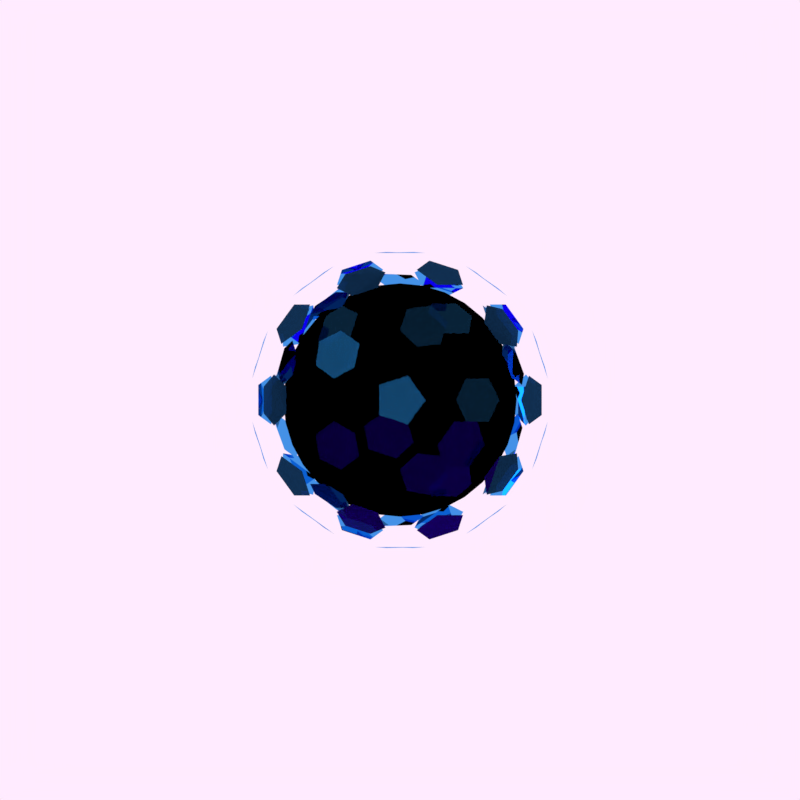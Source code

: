 # Source: sphereRotate.blend  (saved by Blender 2.79.0; exported with 4.5.12 LTS)
import bpy
from mathutils import Matrix  # noqa: F401  (used for matrix-valued properties, if any)

bpy.ops.wm.read_factory_settings(use_empty=True)
scene = bpy.context.scene
scene.name = 'Scene'

# ---- collections
col_collection_1 = bpy.data.collections.new('Collection 1'); scene.collection.children.link(col_collection_1)
col_collection_2 = bpy.data.collections.new('Collection 2'); scene.collection.children.link(col_collection_2)
col_collection_2.hide_render = True
col_collection_2.hide_viewport = True

# ---- images (referenced by path relative to the original .blend; pixels are not part of the script)
import os
ASSET_DIR = os.environ.get("B2B_ASSET_DIR", "")  # directory of the original .blend (textures are referenced by path, not embedded)
HERE = os.path.dirname(os.path.abspath(__file__))  # packed textures are extracted next to this script under _unpacked/

def load_image(name, relpath, width, height, colorspace="sRGB"):
    """Load a texture the original file referenced (path relative to the .blend, or extracted next to this script)."""
    p = next((c for c in (os.path.join(HERE, relpath), os.path.join(ASSET_DIR, relpath)) if relpath and os.path.exists(c)), "")
    if p:
        img = bpy.data.images.load(p, check_existing=True)
        img.name = name
    else:  # same state as the original file: an image datablock whose file is absent (Cycles renders it pink)
        img = bpy.data.images.new(name, width, height)
        img.source = "FILE"
        img.filepath = "//" + (relpath or name)
    img.colorspace_settings.name = colorspace
    return img
img_nebulabackground_png = load_image('NebulaBackground.png', 'NebulaBackground.png', 1024, 1024, 'sRGB')

# ---- materials (node trees are filled in below, after node groups)
mat_material_001 = bpy.data.materials.new('Material.001')
mat_material_001.alpha_threshold = 0.0
mat_material_001.roughness = 0.5
mat_material_006 = bpy.data.materials.new('Material.006')
mat_material_006.alpha_threshold = 0.0
mat_material_006.roughness = 0.5
mat_material_005 = bpy.data.materials.new('Material.005')
mat_material_005.alpha_threshold = 0.0
mat_material_005.roughness = 0.5
mat_material = bpy.data.materials.new('Material')
mat_material.alpha_threshold = 0.0
mat_material.roughness = 0.5
mat_material_009 = bpy.data.materials.new('Material.009')
mat_material_009.alpha_threshold = 0.0
mat_material_009.roughness = 0.5
mat_material_011 = bpy.data.materials.new('Material.011')
mat_material_011.alpha_threshold = 0.0
mat_material_011.roughness = 0.5
mat_material_010 = bpy.data.materials.new('Material.010')
mat_material_010.alpha_threshold = 0.0
mat_material_010.roughness = 0.5
mat_material_014 = bpy.data.materials.new('Material.014')
mat_material_014.alpha_threshold = 0.0
mat_material_014.roughness = 0.5
mat_material_013 = bpy.data.materials.new('Material.013')
mat_material_013.alpha_threshold = 0.0
mat_material_013.roughness = 0.5

# ---- material node trees
mat_material_001.use_nodes = True; mat_material_001.node_tree.nodes.clear()
_N = mat_material_001.node_tree.nodes; _L = mat_material_001.node_tree.links
n0 = _N.new('ShaderNodeOutputMaterial'); n0.name = 'Material Output'; n0.location = (300, 300)
n1 = _N.new('ShaderNodeEmission'); n1.name = 'Emission'; n1.location = (10, 300)
n1.inputs[0].default_value = (0.0, 0.0, 0.0, 1.0)
_L.new(n1.outputs[0], n0.inputs[0])
n0.is_active_output = True
mat_material_006.use_nodes = True; mat_material_006.node_tree.nodes.clear()
_N = mat_material_006.node_tree.nodes; _L = mat_material_006.node_tree.links
n0 = _N.new('ShaderNodeOutputMaterial'); n0.name = 'Material Output'; n0.location = (300, 300)
n1 = _N.new('ShaderNodeBackground'); n1.name = 'Background'; n1.location = (10, 300)
n1.inputs[0].default_value = (1.0, 0.8322, 0.9972, 1.0)
_L.new(n1.outputs[0], n0.inputs[0])
n0.is_active_output = True
mat_material_005.use_nodes = True; mat_material_005.node_tree.nodes.clear()
_N = mat_material_005.node_tree.nodes; _L = mat_material_005.node_tree.links
n0 = _N.new('ShaderNodeOutputMaterial'); n0.name = 'Material Output'; n0.location = (300, 300)
n1 = _N.new('ShaderNodeBsdfDiffuse'); n1.name = 'Diffuse BSDF'; n1.location = (10, 300)
n2 = _N.new('ShaderNodeTexImage'); n2.name = 'Image Texture'; n2.location = (-180, 300)
n2.width = 140
n2.image = img_nebulabackground_png
_L.new(n1.outputs[0], n0.inputs[0])
_L.new(n2.outputs[0], n1.inputs[0])
n0.is_active_output = True
mat_material.use_nodes = True; mat_material.node_tree.nodes.clear()
_N = mat_material.node_tree.nodes; _L = mat_material.node_tree.links
n0 = _N.new('ShaderNodeOutputMaterial'); n0.name = 'Material Output'; n0.location = (300, 300)
n1 = _N.new('ShaderNodeMixShader'); n1.name = 'Mix Shader'; n1.location = (10, 300)
n1.inputs[0].default_value = 0.0
n2 = _N.new('ShaderNodeBsdfTransparent'); n2.name = 'Transparent BSDF'; n2.location = (-180, 100)
n3 = _N.new('ShaderNodeBsdfGlass'); n3.name = 'Glass BSDF'; n3.location = (-190, 200)
n3.distribution = 'BECKMANN'
n3.inputs[0].default_value = (0.05864, 0.3409, 0.8, 1.0)
n3.inputs[2].default_value = 1.45
_L.new(n1.outputs[0], n0.inputs[0])
_L.new(n2.outputs[0], n1.inputs[2])
_L.new(n3.outputs[0], n1.inputs[1])
n0.is_active_output = True
mat_material_009.use_nodes = True; mat_material_009.node_tree.nodes.clear()
_N = mat_material_009.node_tree.nodes; _L = mat_material_009.node_tree.links
n0 = _N.new('ShaderNodeOutputMaterial'); n0.name = 'Material Output'; n0.location = (300, 300)
n1 = _N.new('ShaderNodeBackground'); n1.name = 'Background'; n1.location = (10, 300)
n1.inputs[0].default_value = (1.0, 0.8322, 0.9972, 1.0)
_L.new(n1.outputs[0], n0.inputs[0])
n0.is_active_output = True
mat_material_011.use_nodes = True; mat_material_011.node_tree.nodes.clear()
_N = mat_material_011.node_tree.nodes; _L = mat_material_011.node_tree.links
n0 = _N.new('ShaderNodeOutputMaterial'); n0.name = 'Material Output'; n0.location = (300, 300)
n1 = _N.new('ShaderNodeBackground'); n1.name = 'Background'; n1.location = (10, 300)
n1.inputs[0].default_value = (1.0, 0.8322, 0.9972, 1.0)
_L.new(n1.outputs[0], n0.inputs[0])
n0.is_active_output = True
mat_material_010.use_nodes = True; mat_material_010.node_tree.nodes.clear()
_N = mat_material_010.node_tree.nodes; _L = mat_material_010.node_tree.links
n0 = _N.new('ShaderNodeOutputMaterial'); n0.name = 'Material Output'; n0.location = (300, 300)
n1 = _N.new('ShaderNodeBackground'); n1.name = 'Background'; n1.location = (10, 300)
n1.inputs[0].default_value = (1.0, 0.8322, 0.9972, 1.0)
_L.new(n1.outputs[0], n0.inputs[0])
n0.is_active_output = True
mat_material_014.use_nodes = True; mat_material_014.node_tree.nodes.clear()
_N = mat_material_014.node_tree.nodes; _L = mat_material_014.node_tree.links
n0 = _N.new('ShaderNodeOutputMaterial'); n0.name = 'Material Output'; n0.location = (300, 300)
n1 = _N.new('ShaderNodeBackground'); n1.name = 'Background'; n1.location = (10, 300)
n1.inputs[0].default_value = (1.0, 0.8322, 0.9972, 1.0)
_L.new(n1.outputs[0], n0.inputs[0])
n0.is_active_output = True
mat_material_013.use_nodes = True; mat_material_013.node_tree.nodes.clear()
_N = mat_material_013.node_tree.nodes; _L = mat_material_013.node_tree.links
n0 = _N.new('ShaderNodeOutputMaterial'); n0.name = 'Material Output'; n0.location = (300, 300)
n1 = _N.new('ShaderNodeBackground'); n1.name = 'Background'; n1.location = (10, 300)
n1.inputs[0].default_value = (1.0, 0.8322, 0.9972, 1.0)
_L.new(n1.outputs[0], n0.inputs[0])
n0.is_active_output = True

# ---- world
world_world = bpy.data.worlds.new('World'); scene.world = world_world
world_world.color = (1.0, 1.0, 1.0)
world_world.use_sun_shadow = False
world_world.sun_shadow_jitter_overblur = 0.0
world_world.cycles.sampling_method = 'MANUAL'

# ---- cameras
cam_camera_001 = bpy.data.cameras.new('Camera.001')
cam_camera_001.type = 'ORTHO'
cam_camera_001.clip_end = 100.0
cam_camera_001.lens = 35.0
cam_camera_001.sensor_width = 32.0
cam_camera_001.sensor_height = 18.0
cam_camera_001.display_size = 2.0
cam_camera_001.dof.focus_distance = 0.0

# ---- lights
light_sun = bpy.data.lights.new('Sun', 'SUN')
light_sun.color = (0.489, 0.8873, 1.0)
light_sun.transmission_factor = 0.0
light_sun.angle = 2.024
light_sun.energy = 5.0
light_sun.shadow_buffer_clip_start = 0.5
light_sun.shadow_soft_size = 1.6
light_sun.shadow_cascade_max_distance = 1000.0
light_sun_001 = bpy.data.lights.new('Sun.001', 'SUN')
light_sun_001.color = (0.489, 0.8873, 1.0)
light_sun_001.transmission_factor = 0.0
light_sun_001.angle = 2.024
light_sun_001.energy = 5.0
light_sun_001.shadow_buffer_clip_start = 0.5
light_sun_001.shadow_soft_size = 1.6
light_sun_001.shadow_cascade_max_distance = 1000.0

# ---- meshes
me_cylinder = bpy.data.meshes.new('Cylinder')
me_cylinder.from_pydata([(0.0, 1.0, -1.0), (0.0, 1.0, 1.0), (0.1951, 0.9808, -1.0), (0.1951, 0.9808, 1.0), (0.3827, 0.9239, -1.0), (0.3827, 0.9239, 1.0), (0.5556, 0.8315, -1.0), (0.5556, 0.8315, 1.0), (0.7071, 0.7071, -1.0), (0.7071, 0.7071, 1.0), (0.8315, 0.5556, -1.0), (0.8315, 0.5556, 1.0), (0.9239, 0.3827, -1.0), (0.9239, 0.3827, 1.0), (0.9808, 0.1951, -1.0), (0.9808, 0.1951, 1.0), (1.0, 7.55e-08, -1.0), (1.0, 7.55e-08, 1.0), (0.9808, -0.1951, -1.0), (0.9808, -0.1951, 1.0), (0.9239, -0.3827, -1.0), (0.9239, -0.3827, 1.0), (0.8315, -0.5556, -1.0), (0.8315, -0.5556, 1.0), (0.7071, -0.7071, -1.0), (0.7071, -0.7071, 1.0), (0.5556, -0.8315, -1.0), (0.5556, -0.8315, 1.0), (0.3827, -0.9239, -1.0), (0.3827, -0.9239, 1.0), (0.1951, -0.9808, -1.0), (0.1951, -0.9808, 1.0), (-3.258e-07, -1.0, -1.0), (-3.258e-07, -1.0, 1.0), (-0.1951, -0.9808, -1.0), (-0.1951, -0.9808, 1.0), (-0.3827, -0.9239, -1.0), (-0.3827, -0.9239, 1.0), (-0.5556, -0.8315, -1.0), (-0.5556, -0.8315, 1.0), (-0.7071, -0.7071, -1.0), (-0.7071, -0.7071, 1.0), (-0.8315, -0.5556, -1.0), (-0.8315, -0.5556, 1.0), (-0.9239, -0.3827, -1.0), (-0.9239, -0.3827, 1.0), (-0.9808, -0.1951, -1.0), (-0.9808, -0.1951, 1.0), (-1.0, 9.656e-07, -1.0), (-1.0, 9.656e-07, 1.0), (-0.9808, 0.1951, -1.0), (-0.9808, 0.1951, 1.0), (-0.9239, 0.3827, -1.0), (-0.9239, 0.3827, 1.0), (-0.8315, 0.5556, -1.0), (-0.8315, 0.5556, 1.0), (-0.7071, 0.7071, -1.0), (-0.7071, 0.7071, 1.0), (-0.5556, 0.8315, -1.0), (-0.5556, 0.8315, 1.0), (-0.3827, 0.9239, -1.0), (-0.3827, 0.9239, 1.0), (-0.1951, 0.9808, -1.0), (-0.1951, 0.9808, 1.0)], [], [(0, 1, 3, 2), (2, 3, 5, 4), (4, 5, 7, 6), (6, 7, 9, 8), (8, 9, 11, 10), (10, 11, 13, 12), (12, 13, 15, 14), (14, 15, 17, 16), (16, 17, 19, 18), (18, 19, 21, 20), (20, 21, 23, 22), (22, 23, 25, 24), (24, 25, 27, 26), (26, 27, 29, 28), (28, 29, 31, 30), (30, 31, 33, 32), (32, 33, 35, 34), (34, 35, 37, 36), (36, 37, 39, 38), (38, 39, 41, 40), (40, 41, 43, 42), (42, 43, 45, 44), (44, 45, 47, 46), (46, 47, 49, 48), (48, 49, 51, 50), (50, 51, 53, 52), (52, 53, 55, 54), (54, 55, 57, 56), (56, 57, 59, 58), (58, 59, 61, 60), (3, 1, 63, 61, 59, 57, 55, 53, 51, 49, 47, 45, 43, 41, 39, 37, 35, 33, 31, 29, 27, 25, 23, 21, 19, 17, 15, 13, 11, 9, 7, 5), (60, 61, 63, 62), (62, 63, 1, 0), (0, 2, 4, 6, 8, 10, 12, 14, 16, 18, 20, 22, 24, 26, 28, 30, 32, 34, 36, 38, 40, 42, 44, 46, 48, 50, 52, 54, 56, 58, 60, 62)])
me_cylinder.materials.append(mat_material_001)
me_cylinder.use_remesh_preserve_volume = False
me_cylinder.use_remesh_preserve_attributes = False
me_cylinder.use_mirror_vertex_groups = False
me_cylinder.update()
me_plane_002 = bpy.data.meshes.new('Plane.002')
me_plane_002.from_pydata([(-1.0, -1.0, 0.0), (1.0, -1.0, 0.0), (-1.0, 1.0, 0.0), (1.0, 1.0, 0.0)], [], [(0, 1, 3, 2)])
me_plane_002.materials.append(mat_material_006)
me_plane_002.use_remesh_preserve_volume = False
me_plane_002.use_remesh_preserve_attributes = False
me_plane_002.use_mirror_vertex_groups = False
me_plane_002.update()
me_circle_001 = bpy.data.meshes.new('Circle.001')
me_circle_001.from_pydata([(0.0, 1.0, 0.0), (-0.1951, 0.9808, 0.0), (-0.3827, 0.9239, 0.0), (-0.5556, 0.8315, 0.0), (-0.7071, 0.7071, 0.0), (-0.8315, 0.5556, 0.0), (-0.9239, 0.3827, 0.0), (-0.9808, 0.1951, 0.0), (-1.0, 7.55e-08, 0.0), (-0.9808, -0.1951, 0.0), (-0.9239, -0.3827, 0.0), (-0.8315, -0.5556, 0.0), (-0.7071, -0.7071, 0.0), (-0.5556, -0.8315, 0.0), (-0.3827, -0.9239, 0.0), (-0.1951, -0.9808, 0.0), (3.258e-07, -1.0, 0.0), (0.1951, -0.9808, 0.0), (0.3827, -0.9239, 0.0), (0.5556, -0.8315, 0.0), (0.7071, -0.7071, 0.0), (0.8315, -0.5556, 0.0), (0.9239, -0.3827, 0.0), (0.9808, -0.1951, 0.0), (1.0, 9.656e-07, 0.0), (0.9808, 0.1951, 0.0), (0.9239, 0.3827, 0.0), (0.8315, 0.5556, 0.0), (0.7071, 0.7071, 0.0), (0.5556, 0.8315, 0.0), (0.3827, 0.9239, 0.0), (0.1951, 0.9808, 0.0)], [(1, 0), (2, 1), (3, 2), (4, 3), (5, 4), (6, 5), (7, 6), (8, 7), (9, 8), (10, 9), (11, 10), (12, 11), (13, 12), (14, 13), (15, 14), (16, 15), (17, 16), (18, 17), (19, 18), (20, 19), (21, 20), (22, 21), (23, 22), (24, 23), (25, 24), (26, 25), (27, 26), (28, 27), (29, 28), (30, 29), (31, 30), (0, 31)], [])
me_circle_001.use_remesh_preserve_volume = False
me_circle_001.use_remesh_preserve_attributes = False
me_circle_001.use_mirror_vertex_groups = False
me_circle_001.update()
me_plane_001 = bpy.data.meshes.new('Plane.001')
me_plane_001.from_pydata([(-1.0, -1.0, 0.0), (1.0, -1.0, 0.0), (-1.0, 1.0, 0.0), (1.0, 1.0, 0.0)], [], [(0, 1, 3, 2)])
_uv = me_plane_001.uv_layers.new(name='UVMap')
_uv.uv.foreach_set('vector', [7.505e-05, 7.499e-05, 0.9999, 7.499e-05, 0.9999, 0.5625, 7.499e-05, 0.5625])
me_plane_001.materials.append(mat_material_005)
me_plane_001.use_remesh_preserve_volume = False
me_plane_001.use_remesh_preserve_attributes = False
me_plane_001.use_mirror_vertex_groups = False
me_plane_001.update()
me_icosphere_216 = bpy.data.meshes.new('Icosphere.216')
me_icosphere_216.from_pydata([(-0.05945, -0.183, -0.9453), (-0.1924, -9.189e-09, -0.9453), (-0.05945, 0.183, -0.9453), (0.1556, 0.1131, -0.9453), (0.1556, -0.1131, -0.9453), (0.6145, -0.4464, -0.5949), (0.7701, -0.3333, -0.476), (0.8068, -0.4464, -0.2836), (0.6739, -0.6294, -0.2836), (-0.07905, -0.8354, -0.476), (-0.1752, -0.9053, -0.2836), (-0.3903, -0.8354, -0.2836), (-0.4271, -0.7223, -0.476), (-0.2347, -0.7223, -0.5949), (-0.819, -0.183, -0.4759), (-0.9152, -0.1131, -0.2836), (-0.9152, 0.1131, -0.2836), (-0.819, 0.183, -0.4759), (-0.7595, -9.189e-09, -0.5949), (-0.4271, 0.7223, -0.476), (-0.3903, 0.8354, -0.2836), (-0.1752, 0.9053, -0.2836), (-0.07905, 0.8354, -0.476), (-0.2347, 0.7223, -0.5949), (0.6145, 0.4464, -0.5949), (0.6739, 0.6294, -0.2836), (0.8068, 0.4464, -0.2836), (0.7701, 0.3333, -0.476), (0.4271, -0.7223, 0.476), (0.2347, -0.7223, 0.5949), (-0.6739, -0.6294, 0.2836), (-0.555, -0.6294, 0.476), (-0.8068, 0.4464, 0.2836), (-0.7701, 0.3333, 0.476), (-0.6145, 0.4464, 0.5949), (-0.555, 0.6294, 0.476), (-0.6739, 0.6294, 0.2836), (0.2347, 0.7223, 0.5949), (0.4271, 0.7223, 0.476), (0.9152, 0.1131, 0.2836), (0.819, 0.183, 0.4759), (-0.1556, -0.1131, 0.9453), (0.05945, -0.183, 0.9453), (0.02776, -0.4382, -0.8507), (-0.02482, -0.6, -0.7455), (-0.2041, -0.6283, -0.703), (-0.103, -0.317, -0.9053), (0.3728, -0.4708, -0.7455), (0.2351, -0.3708, -0.8507), (0.2697, -0.1959, -0.9053), (0.4253, -0.109, -0.8507), (0.563, -0.209, -0.7455), (0.5345, -0.3883, -0.703), (0.1252, -0.709, -0.6309), (0.3154, -0.6472, -0.6309), (0.1778, -0.8708, -0.3556), (0.06553, -0.8242, -0.497), (0.713, -0.1, -0.6309), (0.713, 0.1, -0.6309), (0.8042, 0.1924, -0.497), (0.8831, -0.1, -0.3556), (0.8042, -0.1924, -0.497), (0.563, 0.209, -0.7455), (0.4253, 0.109, -0.8507), (0.2697, 0.1959, -0.9053), (0.2351, 0.3708, -0.8507), (0.5345, 0.3883, -0.703), (-0.5783, -0.1618, -0.7455), (-0.6607, -9.189e-09, -0.703), (-0.5783, 0.1618, -0.7455), (-0.4082, 0.1618, -0.8507), (-0.3333, -9.189e-09, -0.9053), (-0.6356, -0.3382, -0.6309), (-0.5375, -0.6283, -0.497), (-0.6557, -0.6, -0.3556), (-0.7733, -0.4382, -0.3556), (-0.7637, -0.317, -0.497), (-0.28, 0.3382, -0.8507), (-0.3326, 0.5, -0.7455), (-0.2041, 0.6283, -0.703), (-0.02482, 0.6, -0.7455), (0.02776, 0.4382, -0.8507), (-0.103, 0.317, -0.9053), (-0.5181, 0.5, -0.6309), (-0.6356, 0.3382, -0.6309), (-0.7637, 0.317, -0.497), (-0.6557, 0.6, -0.3556), (-0.5375, 0.6283, -0.497), (0.1252, 0.709, -0.6309), (0.06553, 0.8242, -0.497), (0.1778, 0.8708, -0.3556), (0.9186, -0.209, -0.1701), (0.866, -0.3708, 0.1701), (0.8335, -0.4708, -1.639e-08), (0.8678, -0.3883, -0.1637), (0.8678, 0.3883, -0.1637), (0.8335, 0.4708, -1.639e-08), (0.866, 0.3708, 0.1701), (0.9303, 0.1959, 0.1637), (0.08506, -0.9382, -0.1701), (-0.08506, -0.9382, 0.1701), (-0.1902, -0.9382, -1.639e-08), (-0.1011, -0.9453, -0.1637), (0.6375, -0.7053, -0.1637), (0.7053, -0.6472, -1.639e-08), (0.6203, -0.709, 0.1701), (-0.866, -0.3708, -0.1701), (-0.9186, -0.209, 0.1701), (-0.9511, -0.109, -1.639e-08), (-0.9303, -0.1959, -0.1637), (-0.6203, -0.709, -0.1701), (-0.4738, -0.8243, -0.1637), (-0.3976, -0.8708, -1.639e-08), (-0.4826, -0.809, 0.1701), (-0.6375, -0.7053, 0.1637), (-0.6203, 0.709, -0.1701), (-0.6375, 0.7053, 0.1637), (-0.4826, 0.809, 0.1701), (-0.3976, 0.8708, -1.639e-08), (-0.4738, 0.8243, -0.1637), (-0.9303, 0.1959, -0.1637), (-0.9511, 0.109, -1.639e-08), (-0.9186, 0.209, 0.1701), (-0.8678, 0.3883, 0.1637), (0.6203, 0.709, 0.1701), (0.7053, 0.6472, -1.639e-08), (0.6375, 0.7053, -0.1637), (0.08506, 0.9382, -0.1701), (-0.1011, 0.9453, -0.1637), (-0.1902, 0.9382, -1.639e-08), (0.6557, -0.6, 0.3556), (0.7733, -0.4382, 0.3556), (0.6356, -0.3382, 0.6309), (0.5181, -0.5, 0.6309), (0.5375, -0.6283, 0.497), (-0.368, -0.809, 0.3556), (-0.1778, -0.8708, 0.3556), (-0.4315, -0.7053, 0.497), (-0.8831, 0.1, 0.3556), (-0.8831, -0.1, 0.3556), (-0.8042, 0.1924, 0.497), (-0.368, 0.809, 0.3556), (-0.4315, 0.7053, 0.497), (-0.3154, 0.6472, 0.6309), (0.7733, 0.4382, 0.3556), (0.6557, 0.6, 0.3556), (0.5375, 0.6283, 0.497), (0.5181, 0.5, 0.6309), (0.7637, 0.317, 0.497), (0.3326, -0.5, 0.7455), (0.28, -0.3382, 0.8507), (0.103, -0.317, 0.9053), (-0.02776, -0.4382, 0.8507), (0.2041, -0.6283, 0.703), (0.4082, -0.1618, 0.8507), (0.5783, -0.1618, 0.7455), (-0.2351, -0.3708, 0.8507), (-0.2697, -0.1959, 0.9053), (-0.3728, 0.4708, 0.7455), (-0.5345, 0.3883, 0.703), (0.3326, 0.5, 0.7455), (0.2041, 0.6283, 0.703), (0.1924, -1.08e-08, 1.111), (0.05945, 0.183, 1.111), (-0.1556, 0.1131, 1.111), (-0.1556, -0.1131, 1.111), (0.05945, -0.183, 1.111), (-0.9672, 0.183, -0.5501), (-1.063, 0.1131, -0.3577), (-1.063, -0.1131, -0.3577), (-0.9672, -0.183, -0.5501), (-0.9077, -1.028e-08, -0.669), (-1.025, 0.4393, 0.1637), (-0.9903, 0.5218, 0.0), (-1.023, 0.4218, -0.1701), (-1.087, 0.2469, -0.1637), (-1.108, 0.16, 0.0), (-1.075, 0.26, 0.1701), (1.087, 0.2469, 0.1637), (1.108, 0.16, 0.0), (1.075, 0.26, -0.1701), (1.025, 0.4393, -0.1637), (0.9903, 0.5218, 0.0), (1.023, 0.4218, 0.1701), (0.4361, 0.9764, 0.3577), (0.221, 1.046, 0.3577), (0.1248, 0.9764, 0.5501), (0.2805, 0.8633, 0.669), (0.4729, 0.8633, 0.5501), (0.2309, -0.7107, 0.8433), (0.3594, -0.5824, 0.8857), (0.3068, -0.4206, 0.9909), (0.1298, -0.3995, 1.046), (-0.0009727, -0.5206, 0.9909), (0.0516, -0.6824, 0.8857), (0.42, -7.297e-09, 1.046), (0.4948, -0.1618, 0.9909), (0.665, -0.1618, 0.8857), (0.7473, -7.297e-09, 0.8433), (0.665, 0.1618, 0.8857), (0.4948, 0.1618, 0.9909), (0.1248, -0.9764, 0.5501), (0.2805, -0.8633, 0.669), (0.4729, -0.8633, 0.5501), (0.4361, -0.9764, 0.3577), (0.221, -1.046, 0.3577), (0.651, -0.7107, 0.5837), (0.7692, -0.6824, 0.4423), (0.8867, -0.5206, 0.4423), (0.8771, -0.3995, 0.5837), (0.7491, -0.4206, 0.7176), (0.6315, -0.5824, 0.7176), (0.8771, 0.3995, 0.5837), (0.8867, 0.5206, 0.4423), (0.7692, 0.6824, 0.4423), (0.651, 0.7107, 0.5837), (0.6315, 0.5824, 0.7176), (0.7491, 0.4206, 0.7176), (0.7344, 0.8387, -0.1637), (0.5795, 0.9424, -0.1701), (0.4945, 1.004, 2.98e-08), (0.5707, 0.9576, 0.1637), (0.7172, 0.8424, 0.1701), (0.8022, 0.7806, 2.98e-08), (1.025, -0.4393, -0.1637), (1.075, -0.26, -0.1701), (1.108, -0.16, 0.0), (1.087, -0.2469, 0.1637), (1.023, -0.4218, 0.1701), (0.9903, -0.5218, 0.0), (1.063, -0.1131, 0.3577), (1.063, 0.1131, 0.3577), (0.9672, 0.183, 0.5501), (0.9077, -7.297e-09, 0.669), (0.9672, -0.183, 0.5501), (-0.1089, 0.9576, 0.5837), (-0.2211, 1.004, 0.4423), (-0.4114, 0.9424, 0.4423), (-0.4748, 0.8387, 0.5837), (-0.3588, 0.7806, 0.7176), (-0.1686, 0.8424, 0.7176), (0.1011, 1.11, 0.1637), (0.1902, 1.103, 0.0), (0.08506, 1.103, -0.1701), (-0.1011, 1.11, -0.1637), (-0.1902, 1.103, 0.0), (-0.08507, 1.103, 0.1701), (-0.5707, 0.9576, -0.1637), (-0.7172, 0.8424, -0.1701), (-0.8022, 0.7806, -2.98e-08), (-0.7344, 0.8387, 0.1637), (-0.5795, 0.9424, 0.1701), (-0.4945, 1.004, -2.98e-08), (-0.9267, 0.5335, 0.3577), (-0.7938, 0.7165, 0.3577), (-0.89, 0.4204, 0.5501), (-0.7344, 0.5335, 0.669), (-0.6749, 0.7165, 0.5501), (-0.6046, 0.4393, 0.8433), (-0.6331, 0.26, 0.8857), (-0.4954, 0.16, 0.9909), (-0.3398, 0.2469, 1.046), (-0.3052, 0.4218, 0.9909), (-0.4429, 0.5218, 0.8857), (-0.9444, 0.1924, 0.5837), (-1.023, 0.1, 0.4423), (-1.023, -0.1, 0.4423), (-0.9444, -0.1924, 0.5837), (-0.8532, -0.1, 0.7176), (-0.8532, 0.1, 0.7176), (0.4748, 0.8387, -0.5837), (0.3588, 0.7806, -0.7176), (0.1686, 0.8424, -0.7176), (0.1089, 0.9576, -0.5837), (0.2211, 1.004, -0.4423), (0.4114, 0.9424, -0.4423), (-0.651, 0.7107, -0.5837), (-0.6315, 0.5824, -0.7176), (-0.7491, 0.4206, -0.7176), (-0.8771, 0.3995, -0.5837), (-0.8867, 0.5206, -0.4423), (-0.7692, 0.6824, -0.4423), (-0.1298, 0.3995, -1.046), (-0.3068, 0.4206, -0.9909), (-0.3594, 0.5824, -0.8857), (-0.2309, 0.7107, -0.8433), (-0.0516, 0.6824, -0.8857), (0.0009726, 0.5206, -0.9909), (-0.1248, 0.9764, -0.5501), (-0.221, 1.046, -0.3577), (-0.4361, 0.9764, -0.3577), (-0.4729, 0.8633, -0.5501), (-0.2805, 0.8633, -0.669), (0.9267, 0.5335, -0.3577), (0.7938, 0.7165, -0.3577), (0.6749, 0.7165, -0.5501), (0.7344, 0.5335, -0.669), (0.89, 0.4204, -0.5501), (0.2309, 0.7107, 0.8433), (0.0516, 0.6824, 0.8857), (-0.0009727, 0.5206, 0.9909), (0.1298, 0.3995, 1.046), (0.3068, 0.4206, 0.9909), (0.3594, 0.5824, 0.8857), (-1.087, -0.2469, -0.1637), (-1.023, -0.4218, -0.1701), (-0.9903, -0.5218, 0.0), (-1.025, -0.4393, 0.1637), (-1.075, -0.26, 0.1701), (-1.108, -0.16, 0.0), (-0.42, -1.08e-08, -1.046), (-0.4948, -0.1618, -0.9909), (-0.665, -0.1618, -0.8857), (-0.7473, -1.08e-08, -0.8433), (-0.665, 0.1618, -0.8857), (-0.4948, 0.1618, -0.9909), (0.6046, 0.4393, -0.8433), (0.6331, 0.26, -0.8857), (0.4954, 0.16, -0.9909), (0.3398, 0.2469, -1.046), (0.3052, 0.4218, -0.9909), (0.4429, 0.5218, -0.8857), (0.1556, 0.1131, -1.111), (-0.05945, 0.183, -1.111), (-0.1924, -1.08e-08, -1.111), (-0.05945, -0.183, -1.111), (0.1556, -0.1131, -1.111), (-0.6046, -0.4393, 0.8433), (-0.4429, -0.5218, 0.8857), (-0.3052, -0.4218, 0.9909), (-0.3398, -0.2469, 1.046), (-0.4954, -0.16, 0.9909), (-0.6331, -0.26, 0.8857), (-0.4748, -0.8387, 0.5837), (-0.4114, -0.9424, 0.4423), (-0.2211, -1.004, 0.4423), (-0.1089, -0.9576, 0.5837), (-0.1686, -0.8424, 0.7176), (-0.3588, -0.7806, 0.7176), (-0.7344, -0.8387, 0.1637), (-0.8022, -0.7806, -2.98e-08), (-0.7172, -0.8424, -0.1701), (-0.5707, -0.9576, -0.1637), (-0.4945, -1.004, -2.98e-08), (-0.5795, -0.9424, 0.1701), (-0.89, -0.4204, 0.5501), (-0.7344, -0.5335, 0.669), (-0.6749, -0.7165, 0.5501), (-0.7938, -0.7165, 0.3577), (-0.9267, -0.5335, 0.3577), (0.5707, -0.9576, 0.1637), (0.4945, -1.004, 2.98e-08), (0.5795, -0.9424, -0.1701), (0.7344, -0.8387, -0.1637), (0.8022, -0.7806, 2.98e-08), (0.7172, -0.8424, 0.1701), (-0.1011, -1.11, -0.1637), (0.08507, -1.103, -0.1701), (0.1902, -1.103, 0.0), (0.1011, -1.11, 0.1637), (-0.08506, -1.103, 0.1701), (-0.1902, -1.103, 0.0), (-0.8771, -0.3995, -0.5837), (-0.7491, -0.4206, -0.7176), (-0.6315, -0.5824, -0.7176), (-0.651, -0.7107, -0.5837), (-0.7692, -0.6824, -0.4423), (-0.8867, -0.5206, -0.4423), (0.1089, -0.9576, -0.5837), (0.1686, -0.8424, -0.7176), (0.3588, -0.7806, -0.7176), (0.4748, -0.8387, -0.5837), (0.4114, -0.9424, -0.4423), (0.2211, -1.004, -0.4423), (-0.1298, -0.3995, -1.046), (0.0009726, -0.5206, -0.9909), (-0.0516, -0.6824, -0.8857), (-0.2309, -0.7107, -0.8433), (-0.3594, -0.5824, -0.8857), (-0.3068, -0.4206, -0.9909), (0.7938, -0.7165, -0.3577), (0.9267, -0.5335, -0.3577), (0.89, -0.4204, -0.5501), (0.7344, -0.5335, -0.669), (0.6749, -0.7165, -0.5501), (-0.4729, -0.8633, -0.5501), (-0.4361, -0.9764, -0.3577), (-0.221, -1.046, -0.3577), (-0.1248, -0.9764, -0.5501), (-0.2805, -0.8633, -0.669), (0.9444, -0.1924, -0.5837), (0.8532, -0.1, -0.7176), (0.8532, 0.1, -0.7176), (0.9444, 0.1924, -0.5837), (1.023, 0.1, -0.4423), (1.023, -0.1, -0.4423), (0.6046, -0.4393, -0.8433), (0.4429, -0.5218, -0.8857), (0.3052, -0.4218, -0.9909), (0.3398, -0.2469, -1.046), (0.4954, -0.16, -0.9909), (0.6331, -0.26, -0.8857)], [], [(50, 49, 4, 3, 64, 63), (7, 6, 61, 60, 91, 94), (2, 1, 71, 70, 77, 82), (3, 2, 82, 81, 65, 64), (0, 4, 49, 48, 43, 46), (8, 7, 94, 93, 104, 103), (11, 10, 102, 101, 112, 111), (16, 15, 109, 108, 121, 120), (21, 20, 119, 118, 129, 128), (26, 25, 126, 125, 96, 95), (45, 44, 53, 56, 9, 13), (68, 67, 72, 76, 14, 18), (79, 78, 83, 87, 19, 23), (59, 58, 62, 66, 24, 27), (143, 142, 35, 34, 159, 158), (147, 146, 38, 37, 161, 160), (157, 156, 152, 151, 42, 41), (98, 97, 144, 148, 40, 39), (113, 112, 101, 100, 136, 135), (150, 149, 133, 132, 155, 154), (123, 122, 138, 140, 33, 32), (114, 113, 135, 137, 31, 30), (122, 121, 108, 107, 139, 138), (29, 28, 134, 133, 149, 153), (97, 96, 125, 124, 145, 144), (105, 104, 93, 92, 131, 130), (20, 19, 87, 86, 115, 119), (117, 116, 36, 35, 142, 141), (15, 14, 76, 75, 106, 109), (10, 9, 56, 55, 99, 102), (6, 5, 52, 51, 57, 61), (78, 77, 70, 69, 84, 83), (90, 89, 22, 21, 128, 127), (80, 79, 23, 22, 89, 88), (69, 68, 18, 17, 85, 84), (44, 43, 48, 47, 54, 53), (74, 73, 12, 11, 111, 110), (58, 57, 51, 50, 63, 62), (163, 164, 165, 166, 162), (170, 169, 168, 167, 171), (173, 174, 175, 176, 177, 172), (179, 180, 181, 182, 183, 178), (185, 186, 187, 188, 184), (190, 191, 192, 193, 194, 189), (196, 197, 198, 199, 200, 195), (204, 203, 202, 201, 205), (207, 208, 209, 210, 211, 206), (213, 214, 215, 216, 217, 212), (219, 220, 221, 222, 223, 218), (225, 226, 227, 228, 229, 224), (231, 232, 233, 234, 230), (236, 237, 238, 239, 240, 235), (242, 243, 244, 245, 246, 241), (248, 249, 250, 251, 252, 247), (253, 255, 256, 257, 254), (259, 260, 261, 262, 263, 258), (265, 266, 267, 268, 269, 264), (271, 272, 273, 274, 275, 270), (277, 278, 279, 280, 281, 276), (283, 284, 285, 286, 287, 282), (291, 290, 289, 288, 292), (296, 295, 294, 293, 297), (299, 300, 301, 302, 303, 298), (305, 306, 307, 308, 309, 304), (311, 312, 313, 314, 315, 310), (317, 318, 319, 320, 321, 316), (325, 324, 323, 322, 326), (328, 329, 330, 331, 332, 327), (334, 335, 336, 337, 338, 333), (340, 341, 342, 343, 344, 339), (348, 347, 346, 345, 349), (351, 352, 353, 354, 355, 350), (357, 358, 359, 360, 361, 356), (363, 364, 365, 366, 367, 362), (369, 370, 371, 372, 373, 368), (375, 376, 377, 378, 379, 374), (383, 382, 381, 380, 384), (388, 387, 386, 385, 389), (391, 392, 393, 394, 395, 390), (397, 398, 399, 400, 401, 396)])
_ca = me_icosphere_216.color_attributes.new('Col', 'BYTE_COLOR', 'CORNER')
_ca.data.foreach_set('color', [1.0, 1.0, 1.0, 1.0, 1.0, 1.0, 1.0, 1.0, 1.0, 1.0, 1.0, 1.0, 1.0, 1.0, 1.0, 1.0, 1.0, 1.0, 1.0, 1.0, 1.0, 1.0, 1.0, 1.0, 1.0, 1.0, 1.0, 1.0, 1.0, 1.0, 1.0, 1.0, 1.0, 1.0, 1.0, 1.0, 1.0, 1.0, 1.0, 1.0, 1.0, 1.0, 1.0, 1.0, 1.0, 1.0, 1.0, 1.0, 1.0, 1.0, 1.0, 1.0, 1.0, 1.0, 1.0, 1.0, 1.0, 1.0, 1.0, 1.0, 1.0, 1.0, 1.0, 1.0, 1.0, 1.0, 1.0, 1.0, 1.0, 1.0, 1.0, 1.0, 1.0, 1.0, 1.0, 1.0, 1.0, 1.0, 1.0, 1.0, 1.0, 1.0, 1.0, 1.0, 1.0, 1.0, 1.0, 1.0, 1.0, 1.0, 1.0, 1.0, 1.0, 1.0, 1.0, 1.0, 1.0, 1.0, 1.0, 1.0, 1.0, 1.0, 1.0, 1.0, 1.0, 1.0, 1.0, 1.0, 1.0, 1.0, 1.0, 1.0, 1.0, 1.0, 1.0, 1.0, 1.0, 1.0, 1.0, 1.0, 1.0, 1.0, 1.0, 1.0, 1.0, 1.0, 1.0, 1.0, 1.0, 1.0, 1.0, 1.0, 1.0, 1.0, 1.0, 1.0, 1.0, 1.0, 1.0, 1.0, 1.0, 1.0, 1.0, 1.0, 1.0, 1.0, 1.0, 1.0, 1.0, 1.0, 1.0, 1.0, 1.0, 1.0, 1.0, 1.0, 1.0, 1.0, 1.0, 1.0, 1.0, 1.0, 1.0, 1.0, 1.0, 1.0, 1.0, 1.0, 1.0, 1.0, 1.0, 1.0, 1.0, 1.0, 1.0, 1.0, 1.0, 1.0, 1.0, 1.0, 1.0, 1.0, 1.0, 1.0, 1.0, 1.0, 1.0, 1.0, 1.0, 1.0, 1.0, 1.0, 1.0, 1.0, 1.0, 1.0, 1.0, 1.0, 1.0, 1.0, 1.0, 1.0, 1.0, 1.0, 1.0, 1.0, 1.0, 1.0, 1.0, 1.0, 1.0, 1.0, 1.0, 1.0, 1.0, 1.0, 1.0, 1.0, 1.0, 1.0, 1.0, 1.0, 1.0, 1.0, 1.0, 1.0, 1.0, 1.0, 1.0, 1.0, 1.0, 1.0, 1.0, 1.0, 1.0, 1.0, 1.0, 1.0, 1.0, 1.0, 1.0, 1.0, 1.0, 1.0, 1.0, 1.0, 1.0, 1.0, 1.0, 1.0, 1.0, 1.0, 1.0, 1.0, 1.0, 1.0, 1.0, 1.0, 1.0, 1.0, 1.0, 1.0, 1.0, 1.0, 1.0, 1.0, 1.0, 1.0, 1.0, 1.0, 1.0, 1.0, 1.0, 1.0, 1.0, 1.0, 1.0, 1.0, 1.0, 1.0, 1.0, 1.0, 1.0, 1.0, 1.0, 1.0, 1.0, 1.0, 1.0, 1.0, 1.0, 1.0, 1.0, 1.0, 1.0, 1.0, 1.0, 1.0, 1.0, 1.0, 1.0, 1.0, 1.0, 1.0, 1.0, 1.0, 1.0, 1.0, 1.0, 1.0, 1.0, 1.0, 1.0, 1.0, 1.0, 1.0, 1.0, 1.0, 1.0, 1.0, 1.0, 1.0, 1.0, 1.0, 1.0, 1.0, 1.0, 1.0, 1.0, 1.0, 1.0, 1.0, 1.0, 1.0, 1.0, 1.0, 1.0, 1.0, 1.0, 1.0, 1.0, 1.0, 1.0, 1.0, 1.0, 1.0, 1.0, 1.0, 1.0, 1.0, 1.0, 1.0, 1.0, 1.0, 1.0, 1.0, 1.0, 1.0, 1.0, 1.0, 1.0, 1.0, 1.0, 1.0, 1.0, 1.0, 1.0, 1.0, 1.0, 1.0, 1.0, 1.0, 1.0, 1.0, 1.0, 1.0, 1.0, 1.0, 1.0, 1.0, 1.0, 1.0, 1.0, 1.0, 1.0, 1.0, 1.0, 1.0, 1.0, 1.0, 1.0, 1.0, 1.0, 1.0, 1.0, 1.0, 1.0, 1.0, 1.0, 1.0, 1.0, 1.0, 1.0, 1.0, 1.0, 1.0, 1.0, 1.0, 1.0, 1.0, 1.0, 1.0, 1.0, 1.0, 1.0, 1.0, 1.0, 1.0, 1.0, 1.0, 1.0, 1.0, 1.0, 1.0, 1.0, 1.0, 1.0, 1.0, 1.0, 1.0, 1.0, 1.0, 1.0, 1.0, 1.0, 1.0, 1.0, 1.0, 1.0, 1.0, 1.0, 1.0, 1.0, 1.0, 1.0, 1.0, 1.0, 1.0, 1.0, 1.0, 1.0, 1.0, 1.0, 1.0, 1.0, 1.0, 1.0, 1.0, 1.0, 1.0, 1.0, 1.0, 1.0, 1.0, 1.0, 1.0, 1.0, 1.0, 1.0, 1.0, 1.0, 1.0, 1.0, 1.0, 1.0, 1.0, 1.0, 1.0, 1.0, 1.0, 1.0, 1.0, 1.0, 1.0, 1.0, 1.0, 1.0, 1.0, 1.0, 1.0, 1.0, 1.0, 1.0, 1.0, 1.0, 1.0, 1.0, 1.0, 1.0, 1.0, 1.0, 1.0, 1.0, 1.0, 1.0, 1.0, 1.0, 1.0, 1.0, 1.0, 1.0, 1.0, 1.0, 1.0, 1.0, 1.0, 1.0, 1.0, 1.0, 1.0, 1.0, 1.0, 1.0, 1.0, 1.0, 1.0, 1.0, 1.0, 1.0, 1.0, 1.0, 1.0, 1.0, 1.0, 1.0, 1.0, 1.0, 1.0, 1.0, 1.0, 1.0, 1.0, 1.0, 1.0, 1.0, 1.0, 1.0, 1.0, 1.0, 1.0, 1.0, 1.0, 1.0, 1.0, 1.0, 1.0, 1.0, 1.0, 1.0, 1.0, 1.0, 1.0, 1.0, 1.0, 1.0, 1.0, 1.0, 1.0, 1.0, 1.0, 1.0, 1.0, 1.0, 1.0, 1.0, 1.0, 1.0, 1.0, 1.0, 1.0, 1.0, 1.0, 1.0, 1.0, 1.0, 1.0, 1.0, 1.0, 1.0, 1.0, 1.0, 1.0, 1.0, 1.0, 1.0, 1.0, 1.0, 1.0, 1.0, 1.0, 1.0, 1.0, 1.0, 1.0, 1.0, 1.0, 1.0, 1.0, 1.0, 1.0, 1.0, 1.0, 1.0, 1.0, 1.0, 1.0, 1.0, 1.0, 1.0, 1.0, 1.0, 1.0, 1.0, 1.0, 1.0, 1.0, 1.0, 1.0, 1.0, 1.0, 1.0, 1.0, 1.0, 1.0, 1.0, 1.0, 1.0, 1.0, 1.0, 1.0, 1.0, 1.0, 1.0, 1.0, 1.0, 1.0, 1.0, 1.0, 1.0, 1.0, 1.0, 1.0, 1.0, 1.0, 1.0, 1.0, 1.0, 1.0, 1.0, 1.0, 1.0, 1.0, 1.0, 1.0, 1.0, 1.0, 1.0, 1.0, 1.0, 1.0, 1.0, 1.0, 1.0, 1.0, 1.0, 1.0, 1.0, 1.0, 1.0, 1.0, 1.0, 1.0, 1.0, 1.0, 1.0, 1.0, 1.0, 1.0, 1.0, 1.0, 1.0, 1.0, 1.0, 1.0, 1.0, 1.0, 1.0, 1.0, 1.0, 1.0, 1.0, 1.0, 1.0, 1.0, 1.0, 1.0, 1.0, 1.0, 1.0, 1.0, 1.0, 1.0, 1.0, 1.0, 1.0, 1.0, 1.0, 1.0, 1.0, 1.0, 1.0, 1.0, 1.0, 1.0, 1.0, 1.0, 1.0, 1.0, 1.0, 1.0, 1.0, 1.0, 1.0, 1.0, 1.0, 1.0, 1.0, 1.0, 1.0, 1.0, 1.0, 1.0, 1.0, 1.0, 1.0, 1.0, 1.0, 1.0, 1.0, 1.0, 1.0, 1.0, 1.0, 1.0, 1.0, 1.0, 1.0, 1.0, 1.0, 1.0, 1.0, 1.0, 1.0, 1.0, 1.0, 1.0, 1.0, 1.0, 1.0, 1.0, 1.0, 1.0, 1.0, 1.0, 1.0, 1.0, 1.0, 1.0, 1.0, 1.0, 1.0, 1.0, 1.0, 1.0, 1.0, 1.0, 1.0, 1.0, 1.0, 1.0, 1.0, 1.0, 1.0, 1.0, 1.0, 1.0, 1.0, 1.0, 1.0, 1.0, 1.0, 1.0, 1.0, 1.0, 1.0, 1.0, 1.0, 1.0, 1.0, 1.0, 1.0, 1.0, 1.0, 1.0, 1.0, 1.0, 1.0, 1.0, 1.0, 1.0, 1.0, 1.0, 1.0, 1.0, 1.0, 1.0, 1.0, 1.0, 1.0, 1.0, 1.0, 1.0, 1.0, 1.0, 1.0, 1.0, 1.0, 1.0, 1.0, 1.0, 1.0, 1.0, 1.0, 1.0, 1.0, 1.0, 1.0, 1.0, 1.0, 1.0, 1.0, 1.0, 1.0, 1.0, 1.0, 1.0, 1.0, 1.0, 1.0, 1.0, 1.0, 1.0, 1.0, 1.0, 1.0, 1.0, 1.0, 1.0, 1.0, 1.0, 1.0, 1.0, 1.0, 1.0, 1.0, 1.0, 1.0, 1.0, 1.0, 1.0, 1.0, 1.0, 1.0, 1.0, 1.0, 1.0, 1.0, 1.0, 1.0, 1.0, 1.0, 1.0, 1.0, 1.0, 1.0, 1.0, 1.0, 1.0, 1.0, 1.0, 1.0, 1.0, 1.0, 1.0, 1.0, 1.0, 1.0, 1.0, 1.0, 1.0, 1.0, 1.0, 1.0, 1.0, 1.0, 1.0, 1.0, 1.0, 1.0, 1.0, 1.0, 1.0, 1.0, 1.0, 1.0, 1.0, 1.0, 1.0, 1.0, 1.0, 1.0, 1.0, 1.0, 1.0, 1.0, 1.0, 1.0, 1.0, 1.0, 1.0, 1.0, 1.0, 1.0, 1.0, 1.0, 1.0, 1.0, 1.0, 1.0, 1.0, 1.0, 1.0, 1.0, 1.0, 1.0, 1.0, 1.0, 1.0, 1.0, 1.0, 1.0, 1.0, 1.0, 1.0, 1.0, 1.0, 1.0, 1.0, 1.0, 1.0, 1.0, 1.0, 1.0, 1.0, 1.0, 1.0, 1.0, 1.0, 1.0, 1.0, 1.0, 1.0, 1.0, 1.0, 1.0, 1.0, 1.0, 1.0, 1.0, 1.0, 1.0, 1.0, 1.0, 1.0, 1.0, 1.0, 1.0, 1.0, 1.0, 1.0, 1.0, 1.0, 1.0, 1.0, 1.0, 1.0, 1.0, 1.0, 1.0, 1.0, 1.0, 1.0, 1.0, 1.0, 1.0, 1.0, 1.0, 1.0, 1.0, 1.0, 1.0, 1.0, 1.0, 1.0, 1.0, 1.0, 1.0, 1.0, 1.0, 1.0, 1.0, 1.0, 1.0, 1.0, 1.0, 1.0, 1.0, 1.0, 1.0, 1.0, 1.0, 1.0, 1.0, 1.0, 1.0, 1.0, 1.0, 1.0, 1.0, 1.0, 1.0, 1.0, 1.0, 1.0, 1.0, 1.0, 1.0, 1.0, 1.0, 1.0, 1.0, 1.0, 1.0, 1.0, 1.0, 1.0, 1.0, 1.0, 1.0, 1.0, 1.0, 1.0, 1.0, 1.0, 1.0, 1.0, 1.0, 1.0, 1.0, 1.0, 1.0, 1.0, 1.0, 1.0, 1.0, 1.0, 1.0, 1.0, 1.0, 1.0, 1.0, 1.0, 1.0, 1.0, 1.0, 1.0, 1.0, 1.0, 1.0, 1.0, 1.0, 1.0, 1.0, 1.0, 1.0, 1.0, 1.0, 1.0, 1.0, 1.0, 1.0, 1.0, 1.0, 1.0, 1.0, 1.0, 1.0, 1.0, 1.0, 1.0, 1.0, 1.0, 1.0, 1.0, 1.0, 1.0, 1.0, 1.0, 1.0, 1.0, 1.0, 1.0, 1.0, 1.0, 1.0, 1.0, 1.0, 1.0, 1.0, 1.0, 1.0, 1.0, 1.0, 1.0, 1.0, 1.0, 1.0, 1.0, 1.0, 1.0, 1.0, 1.0, 1.0, 1.0, 1.0, 1.0, 1.0, 1.0, 1.0, 1.0, 1.0, 1.0, 1.0, 1.0, 1.0, 1.0, 1.0, 1.0, 1.0, 1.0, 1.0, 1.0, 1.0, 1.0, 1.0, 1.0, 1.0, 1.0, 1.0, 1.0, 1.0, 1.0, 1.0, 1.0, 1.0, 1.0, 1.0, 1.0, 1.0, 1.0, 1.0, 1.0, 1.0, 1.0, 1.0, 1.0, 1.0, 1.0, 1.0, 1.0, 1.0, 1.0, 1.0, 1.0, 1.0, 1.0, 1.0, 1.0, 1.0, 1.0, 1.0, 1.0, 1.0, 1.0, 1.0, 1.0, 1.0, 1.0, 1.0, 1.0, 1.0, 1.0, 1.0, 1.0, 1.0, 1.0, 1.0, 1.0, 1.0, 1.0, 1.0, 1.0, 1.0, 1.0, 1.0, 1.0, 1.0, 1.0, 1.0, 1.0, 1.0, 1.0, 1.0, 1.0, 1.0, 1.0, 1.0, 1.0, 1.0, 1.0, 1.0, 1.0, 1.0, 1.0, 1.0, 1.0, 1.0, 1.0, 1.0, 1.0, 1.0, 1.0, 1.0, 1.0, 1.0, 1.0, 1.0, 1.0, 1.0, 1.0, 1.0, 1.0, 1.0, 1.0, 1.0, 1.0, 1.0, 1.0, 1.0, 1.0, 1.0, 1.0, 1.0, 1.0, 1.0, 1.0, 1.0, 1.0, 1.0, 1.0, 1.0, 1.0, 1.0, 1.0, 1.0, 1.0, 1.0, 1.0, 1.0, 1.0, 1.0, 1.0, 1.0, 1.0, 1.0, 1.0, 1.0, 1.0, 1.0, 1.0, 1.0, 1.0, 1.0, 1.0, 1.0, 1.0, 1.0, 1.0, 1.0, 1.0, 1.0, 1.0, 1.0, 1.0, 1.0, 1.0, 1.0, 1.0, 1.0, 1.0, 1.0, 1.0, 1.0, 1.0, 1.0, 1.0, 1.0, 1.0, 1.0, 1.0, 1.0, 1.0, 1.0, 1.0, 1.0, 1.0, 1.0, 1.0, 1.0, 1.0, 1.0, 1.0, 1.0, 1.0, 1.0, 1.0, 1.0, 1.0, 1.0, 1.0, 1.0, 1.0, 1.0, 1.0, 1.0, 1.0, 1.0, 1.0, 1.0, 1.0, 1.0, 1.0, 1.0, 1.0, 1.0, 1.0, 1.0, 1.0, 1.0, 1.0, 1.0, 1.0, 1.0, 1.0, 1.0, 1.0, 1.0, 1.0, 1.0, 1.0, 1.0, 1.0, 1.0, 1.0, 1.0, 1.0, 1.0, 1.0, 1.0, 1.0, 1.0, 1.0, 1.0, 1.0, 1.0, 1.0, 1.0, 1.0, 1.0, 1.0, 1.0, 1.0, 1.0, 1.0, 1.0, 1.0, 1.0, 1.0, 1.0, 1.0, 1.0, 1.0, 1.0, 1.0, 1.0, 1.0, 1.0, 1.0, 1.0, 1.0, 1.0, 1.0, 1.0, 1.0, 1.0, 1.0, 1.0, 1.0, 1.0, 1.0, 1.0, 1.0, 1.0, 1.0, 1.0, 1.0, 1.0, 1.0, 1.0, 1.0, 1.0, 1.0, 1.0, 1.0, 1.0, 1.0, 1.0, 1.0, 1.0, 1.0, 1.0, 1.0, 1.0, 1.0, 1.0, 1.0, 1.0, 1.0, 1.0, 1.0, 1.0, 1.0, 1.0, 1.0, 1.0, 1.0, 1.0, 1.0, 1.0, 1.0, 1.0, 1.0, 1.0, 1.0, 1.0, 1.0, 1.0, 1.0, 1.0, 1.0, 1.0, 1.0, 1.0, 1.0, 1.0, 1.0, 1.0, 1.0, 1.0, 1.0, 1.0, 1.0, 1.0, 1.0, 1.0, 1.0, 1.0, 1.0, 1.0, 1.0, 1.0, 1.0, 1.0, 1.0, 1.0, 1.0, 1.0, 1.0, 1.0, 1.0, 1.0, 1.0, 1.0, 1.0, 1.0, 1.0, 1.0, 1.0, 1.0, 1.0, 1.0, 1.0, 1.0, 1.0, 1.0, 1.0, 1.0, 1.0, 1.0, 1.0, 1.0, 1.0, 1.0, 1.0, 1.0, 1.0, 1.0, 1.0, 1.0, 1.0, 1.0, 1.0, 1.0, 1.0, 1.0, 1.0, 1.0, 1.0, 1.0, 1.0, 1.0, 1.0, 1.0, 1.0, 1.0, 1.0, 1.0, 1.0, 1.0, 1.0, 1.0, 1.0, 1.0, 1.0, 1.0, 1.0, 1.0, 1.0, 1.0, 1.0, 1.0, 1.0, 1.0, 1.0, 1.0, 1.0, 1.0, 1.0, 1.0, 1.0, 1.0, 1.0, 1.0, 1.0, 1.0, 1.0, 1.0, 1.0, 1.0, 1.0, 1.0, 1.0, 1.0, 1.0, 1.0, 1.0, 1.0, 1.0, 1.0, 1.0, 1.0, 1.0, 1.0, 1.0, 1.0, 1.0, 1.0, 1.0, 1.0, 1.0, 1.0, 1.0, 1.0, 1.0, 1.0, 1.0, 1.0, 1.0, 1.0, 1.0, 1.0, 1.0, 1.0, 1.0, 1.0, 1.0, 1.0, 1.0, 1.0, 1.0, 1.0, 1.0, 1.0, 1.0, 1.0, 1.0, 1.0, 1.0, 1.0, 1.0, 1.0, 1.0, 1.0, 1.0, 1.0, 1.0, 1.0, 1.0, 1.0, 1.0, 1.0, 1.0, 1.0, 1.0, 1.0, 1.0, 1.0, 1.0, 1.0, 1.0, 1.0, 1.0, 1.0, 1.0, 1.0, 1.0, 1.0, 1.0, 1.0, 1.0, 1.0, 1.0, 1.0, 1.0, 1.0, 1.0, 1.0, 1.0, 1.0, 1.0, 1.0, 1.0, 1.0, 1.0, 1.0, 1.0, 1.0, 1.0, 1.0, 1.0, 1.0, 1.0, 1.0, 1.0, 1.0, 1.0, 1.0, 1.0, 1.0, 1.0, 1.0, 1.0, 1.0, 1.0, 1.0, 1.0, 1.0, 1.0, 1.0, 1.0, 1.0, 1.0, 1.0, 1.0, 1.0, 1.0, 1.0, 1.0, 1.0, 1.0, 1.0, 1.0, 1.0, 1.0, 1.0, 1.0, 1.0, 1.0, 1.0, 1.0, 1.0, 1.0, 1.0, 1.0, 1.0, 1.0, 1.0, 1.0, 1.0, 1.0, 1.0, 1.0, 1.0, 1.0, 1.0, 1.0, 1.0, 1.0, 1.0, 1.0, 1.0, 1.0, 1.0, 1.0, 1.0, 1.0, 1.0, 1.0, 1.0, 1.0, 1.0, 1.0, 1.0, 1.0, 1.0, 1.0, 1.0, 1.0, 1.0, 1.0, 1.0, 1.0, 1.0, 1.0, 1.0, 1.0, 1.0, 1.0, 1.0, 1.0, 1.0, 1.0, 1.0, 1.0, 1.0, 1.0, 1.0, 1.0, 1.0, 1.0, 1.0, 1.0, 1.0, 1.0, 1.0, 1.0, 1.0, 1.0, 1.0, 1.0, 1.0, 1.0, 1.0, 1.0, 1.0, 1.0, 1.0, 1.0, 1.0, 1.0, 1.0, 1.0, 1.0, 1.0, 1.0, 1.0, 1.0, 1.0, 1.0, 1.0, 1.0, 1.0, 1.0, 1.0, 1.0, 1.0, 1.0, 1.0, 1.0, 1.0, 1.0, 1.0, 1.0, 1.0, 1.0, 1.0, 1.0, 1.0, 1.0, 1.0, 1.0, 1.0, 1.0, 1.0, 1.0, 1.0, 1.0, 1.0, 1.0, 1.0, 1.0, 1.0, 1.0, 1.0, 1.0, 1.0, 1.0, 1.0, 1.0, 1.0, 1.0, 1.0])
me_icosphere_216.materials.append(mat_material)
me_icosphere_216.use_remesh_preserve_volume = False
me_icosphere_216.use_remesh_preserve_attributes = False
me_icosphere_216.use_mirror_vertex_groups = False
me_icosphere_216.update()
me_plane_003 = bpy.data.meshes.new('Plane.003')
me_plane_003.from_pydata([(-1.0, -1.0, 0.0), (1.0, -1.0, 0.0), (-1.0, 1.0, 0.0), (1.0, 1.0, 0.0)], [], [(0, 1, 3, 2)])
me_plane_003.materials.append(mat_material_009)
me_plane_003.use_remesh_preserve_volume = False
me_plane_003.use_remesh_preserve_attributes = False
me_plane_003.use_mirror_vertex_groups = False
me_plane_003.update()
me_plane_005 = bpy.data.meshes.new('Plane.005')
me_plane_005.from_pydata([(-1.0, -1.0, 0.0), (1.0, -1.0, 0.0), (-1.0, 1.0, 0.0), (1.0, 1.0, 0.0)], [], [(0, 1, 3, 2)])
me_plane_005.materials.append(mat_material_011)
me_plane_005.use_remesh_preserve_volume = False
me_plane_005.use_remesh_preserve_attributes = False
me_plane_005.use_mirror_vertex_groups = False
me_plane_005.update()
me_plane_004 = bpy.data.meshes.new('Plane.004')
me_plane_004.from_pydata([(-1.0, -1.0, 0.0), (1.0, -1.0, 0.0), (-1.0, 1.0, 0.0), (1.0, 1.0, 0.0)], [], [(0, 1, 3, 2)])
me_plane_004.materials.append(mat_material_010)
me_plane_004.use_remesh_preserve_volume = False
me_plane_004.use_remesh_preserve_attributes = False
me_plane_004.use_mirror_vertex_groups = False
me_plane_004.update()
me_plane_008 = bpy.data.meshes.new('Plane.008')
me_plane_008.from_pydata([(-1.0, -1.0, 0.0), (1.0, -1.0, 0.0), (-1.0, 1.0, 0.0), (1.0, 1.0, 0.0)], [], [(0, 1, 3, 2)])
me_plane_008.materials.append(mat_material_014)
me_plane_008.use_remesh_preserve_volume = False
me_plane_008.use_remesh_preserve_attributes = False
me_plane_008.use_mirror_vertex_groups = False
me_plane_008.update()
me_plane_007 = bpy.data.meshes.new('Plane.007')
me_plane_007.from_pydata([(-1.0, -1.0, 0.0), (1.0, -1.0, 0.0), (-1.0, 1.0, 0.0), (1.0, 1.0, 0.0)], [], [(0, 1, 3, 2)])
me_plane_007.materials.append(mat_material_013)
me_plane_007.use_remesh_preserve_volume = False
me_plane_007.use_remesh_preserve_attributes = False
me_plane_007.use_mirror_vertex_groups = False
me_plane_007.update()

# ---- objects
ob_cylinder = bpy.data.objects.new('Cylinder', me_cylinder)
ob_plane_002 = bpy.data.objects.new('Plane.002', me_plane_002)
ob_circle = bpy.data.objects.new('Circle', me_circle_001)
ob_plane_001 = bpy.data.objects.new('Plane.001', me_plane_001)
ob_sun = bpy.data.objects.new('Sun', light_sun)
ob_camera = bpy.data.objects.new('Camera', cam_camera_001)
ob_icosphere_010 = bpy.data.objects.new('Icosphere.010', me_icosphere_216)
ob_sun_001 = bpy.data.objects.new('Sun.001', light_sun_001)
ob_plane_003 = bpy.data.objects.new('Plane.003', me_plane_003)
ob_plane_005 = bpy.data.objects.new('Plane.005', me_plane_005)
ob_plane_004 = bpy.data.objects.new('Plane.004', me_plane_004)
ob_plane_006 = bpy.data.objects.new('Plane.006', me_plane_008)
ob_plane_007 = bpy.data.objects.new('Plane.007', me_plane_007)

# ---- transforms, parenting, visibility, modifiers, constraints
ob_cylinder.location = (0.0, 0.0, 1.391)
ob_cylinder.scale = (0.8747, 0.8747, 0.005326)
ob_cylinder.lineart.crease_threshold = 0.0
ob_plane_002.location = (-8.327, 0.2867, 0.1068)
ob_plane_002.rotation_euler = (0.0, 1.103, 0.0)
ob_plane_002.scale = (6.896, 6.896, 6.896)
ob_plane_002.hide_viewport = True
ob_plane_002.hide_render = True
ob_plane_002.lineart.crease_threshold = 0.0
ob_circle.location = (-0.4523, 2.415, 2.617)
ob_circle.lineart.crease_threshold = 0.0
ob_plane_001.location = (0.4801, -3.032, 2.803)
ob_plane_001.rotation_euler = (1.3, -0.0, 0.0)
ob_plane_001.scale = (10.48, 10.48, 10.48)
ob_plane_001.lineart.crease_threshold = 0.0
ob_sun.location = (-2.777, -0.09913, 13.11)
ob_sun.rotation_euler = (0.1815, -0.7173, -0.04538)
ob_sun.lineart.crease_threshold = 0.0
ob_camera.location = (0.0, 0.0, 2.915)
ob_camera.lineart.crease_threshold = 0.0
ob_icosphere_010.location = (-2.408e-09, 1.056e-08, 1.545)
ob_icosphere_010.lineart.crease_threshold = 0.0
ob_sun_001.location = (-2.777, -0.7858, 4.114)
ob_sun_001.rotation_euler = (0.1815, -0.7173, -0.04538)
ob_sun_001.lineart.crease_threshold = 0.0
ob_plane_003.location = (7.174, 0.2867, -0.9402)
ob_plane_003.rotation_euler = (-0.0, 1.749, -0.0)
ob_plane_003.scale = (6.896, 6.896, 6.896)
ob_plane_003.hide_viewport = True
ob_plane_003.hide_render = True
ob_plane_003.lineart.crease_threshold = 0.0
ob_plane_005.location = (-0.5765, -8.461, 0.1068)
ob_plane_005.rotation_euler = (0.0, 1.103, 1.571)
ob_plane_005.scale = (6.896, 6.896, 6.896)
ob_plane_005.hide_viewport = True
ob_plane_005.hide_render = True
ob_plane_005.lineart.crease_threshold = 0.0
ob_plane_004.location = (-0.5765, 8.037, -0.9402)
ob_plane_004.rotation_euler = (-0.0, 1.749, 1.571)
ob_plane_004.scale = (6.896, 6.896, 6.896)
ob_plane_004.hide_viewport = True
ob_plane_004.hide_render = True
ob_plane_004.lineart.crease_threshold = 0.0
ob_plane_006.location = (-0.1697, 0.0, -0.4141)
ob_plane_006.rotation_euler = (-0.0, 3.142, -0.0)
ob_plane_006.scale = (10.0, 10.0, 1.0)
ob_plane_006.lineart.crease_threshold = 0.0
ob_plane_007.location = (0.0, 0.2867, -0.4858)
ob_plane_007.scale = (15.26, 15.26, 15.26)
ob_plane_007.lineart.crease_threshold = 0.0

# ---- collection membership
col_collection_1.objects.link(ob_cylinder)
col_collection_1.objects.link(ob_plane_002)
col_collection_1.objects.link(ob_circle)
col_collection_1.objects.link(ob_plane_001)
col_collection_1.objects.link(ob_sun)
col_collection_1.objects.link(ob_camera)
col_collection_1.objects.link(ob_icosphere_010)
col_collection_1.objects.link(ob_sun_001)
col_collection_1.objects.link(ob_plane_003)
col_collection_1.objects.link(ob_plane_005)
col_collection_1.objects.link(ob_plane_004)
col_collection_1.objects.link(ob_plane_006)
col_collection_2.objects.link(ob_plane_007)

# ---- scene / render settings (as saved in the file)
scene.camera = ob_camera
scene.frame_start = 1; scene.frame_end = 36; scene.frame_set(0)
scene.render.engine = 'CYCLES'
scene.render.resolution_x = 1000
scene.render.resolution_y = 1000
scene.render.dither_intensity = 0.0
scene.render.film_transparent = True
scene.cycles.use_denoising = False
scene.cycles.samples = 256
scene.cycles.sampling_pattern = 'TABULATED_SOBOL'
scene.cycles.use_adaptive_sampling = False
scene.cycles.use_light_tree = False
scene.cycles.blur_glossy = 0.0
scene.cycles.sample_clamp_indirect = 0.0
scene.view_settings.view_transform = 'Standard'
bpy.context.view_layer.update()
